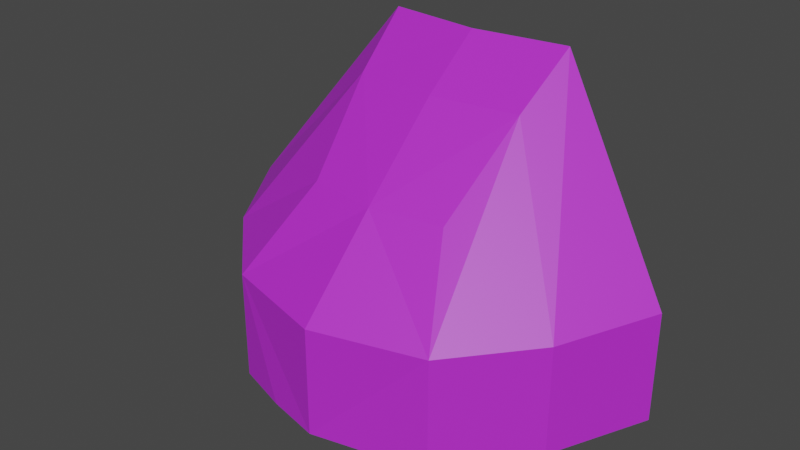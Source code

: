 # Source: Hood2.blend  (saved by Blender 2.90.8; exported with 4.5.12 LTS)
import bpy
from mathutils import Matrix  # noqa: F401  (used for matrix-valued properties, if any)

bpy.ops.wm.read_factory_settings(use_empty=True)
scene = bpy.context.scene
scene.name = 'Scene'

# ---- collections
col_collection = bpy.data.collections.new('Collection'); scene.collection.children.link(col_collection)

# ---- materials (node trees are filled in below, after node groups)
mat_purple_hood2 = bpy.data.materials.new('Purple_Hood2')
mat_purple_hood2.use_transparent_shadow = False

# ---- material node trees
mat_purple_hood2.use_nodes = True; mat_purple_hood2.node_tree.nodes.clear()
_N = mat_purple_hood2.node_tree.nodes; _L = mat_purple_hood2.node_tree.links
n0 = _N.new('ShaderNodeBsdfPrincipled'); n0.name = 'Principled BSDF'; n0.location = (10, 300)
n0.distribution = 'GGX'
n0.subsurface_method = 'BURLEY'
n0.inputs[0].default_value = (0.5149, 0.02732, 0.7231, 1.0)
n0.inputs[3].default_value = 1.45
n0.inputs[27].default_value = (0.0, 0.0, 0.0, 1.0)
n0.inputs[28].default_value = 1.0
n1 = _N.new('ShaderNodeOutputMaterial'); n1.name = 'Material Output'; n1.location = (300, 300)
_L.new(n0.outputs[0], n1.inputs[0])
n1.is_active_output = True

# ---- world
world_world = bpy.data.worlds.new('World'); scene.world = world_world
world_world.use_nodes = True; world_world.node_tree.nodes.clear()
_N = world_world.node_tree.nodes; _L = world_world.node_tree.links
n0 = _N.new('ShaderNodeOutputWorld'); n0.name = 'World Output'; n0.location = (300, 300)
n1 = _N.new('ShaderNodeBackground'); n1.name = 'Background'; n1.location = (10, 300)
n1.inputs[0].default_value = (0.05088, 0.05088, 0.05088, 1.0)
_L.new(n1.outputs[0], n0.inputs[0])
n0.is_active_output = True
world_world.color = (0.05088, 0.05088, 0.05088)
world_world.use_sun_shadow = False
world_world.sun_shadow_jitter_overblur = 0.0

# ---- meshes
me_cylinder_010 = bpy.data.meshes.new('Cylinder.010')
me_cylinder_010.from_pydata([(-1.64, -1.342, -1.964), (-1.64, -1.342, -0.3248), (-2.734, -0.2858, -1.843), (-2.734, -0.2858, -0.2037), (-3.482, 1.014, -1.685), (-3.482, 1.014, -0.04572), (-1.433, 1.774, 2.801), (-0.8198, -1.609, -1.964), (-1.483, -1.079, -1.964), (-1.48, -1.08, -0.3248), (-2.494, -0.09505, -1.843), (-2.49, -0.09906, -0.2037), (-3.216, 1.167, -1.685), (-3.216, 1.167, -0.04572), (-1.395, 1.969, 2.567), (-0.001485, 1.793, 2.567), (-0.725, -1.317, -1.964), (-1.48, -1.08, -0.3248), (0.001478, 1.793, 2.567), (1.64, -1.342, -1.964), (1.64, -1.342, -0.3248), (2.734, -0.2858, -1.843), (2.734, -0.2858, -0.2037), (3.482, 1.014, -1.685), (3.482, 1.014, -0.04572), (1.433, 1.774, 2.801), (0.8198, -1.609, -1.964), (-3.353e-06, -1.506, -1.964), (-3.353e-06, -1.52, -0.4275), (1.483, -1.079, -1.964), (1.48, -1.08, -0.3248), (2.494, -0.09505, -1.843), (2.49, -0.09906, -0.2037), (3.216, 1.167, -1.685), (3.216, 1.167, -0.04572), (1.395, 1.969, 2.567), (0.725, -1.317, -1.964), (1.48, -1.08, -0.3248), (-3.353e-06, -1.797, -1.964), (-3.353e-06, -1.797, -0.3248), (-3.353e-06, 1.599, 2.801), (-1.085, -0.3702, 0.9196), (-3.353e-06, -0.5531, 0.9196), (-1.025, -0.1373, 0.7471), (0.0001785, -0.3205, 0.7421), (1.085, -0.3702, 0.9196), (1.025, -0.1373, 0.7471), (-3.353e-06, 0.6904, 2.099), (-1.316, 0.8684, 2.099), (-0.0007441, 0.8919, 1.872), (-1.275, 1.068, 1.87), (1.316, 0.8684, 2.099), (1.275, 1.068, 1.87), (0.0007374, 0.8919, 1.872)], [], [(7, 1, 0), (0, 1, 3, 2), (2, 3, 5, 4), (48, 47, 40, 6), (38, 39, 1, 7), (16, 8, 9, 17), (8, 10, 11, 9), (10, 12, 13, 11), (50, 14, 15, 49), (27, 16, 17, 28), (7, 0, 8, 16), (0, 2, 10, 8), (50, 43, 9, 11), (2, 4, 12, 10), (14, 50, 11, 13), (4, 5, 13, 12), (51, 47, 42, 45), (6, 40, 15, 14), (38, 7, 16, 27), (6, 14, 13, 5), (26, 19, 20), (19, 21, 22, 20), (21, 23, 24, 22), (51, 25, 40, 47), (38, 26, 20, 39), (36, 37, 30, 29), (29, 30, 32, 31), (31, 32, 34, 33), (52, 53, 18, 35), (27, 28, 37, 36), (26, 36, 29, 19), (39, 28, 27, 38), (19, 29, 31, 21), (21, 31, 33, 23), (23, 33, 34, 24), (25, 35, 18, 40), (38, 27, 36, 26), (20, 45, 42, 39), (37, 28, 44, 46), (17, 43, 44, 28), (1, 39, 42, 41), (35, 25, 24, 34), (52, 35, 34, 32), (46, 52, 32, 30), (42, 47, 48, 41), (52, 46, 44, 53), (50, 53, 44, 43), (51, 45, 20, 22), (25, 51, 22, 24), (41, 48, 3, 1), (48, 6, 5, 3)])
_uv = me_cylinder_010.uv_layers.new(name='UVMap')
_uv.uv.foreach_set('vector', [0.95, 0.5, 0.9, 1.0, 0.9, 0.5, 0.9, 0.5, 0.9, 1.0, 0.8269, 1.0, 0.8269, 0.5, 0.8269, 0.5, 0.8269, 1.0, 0.7632, 1.0, 0.7632, 0.5, 0.952, 1.0, 1.0, 1.0, 1.0, 1.0, 0.9524, 1.0, 1.0, 0.5, 1.0, 1.0, 0.95, 1.0, 0.95, 0.5, 0.95, 0.5, 0.9, 0.5, 0.9, 1.0, 0.95, 1.0, 0.9, 0.5, 0.8269, 0.5, 0.8269, 1.0, 0.9, 1.0, 0.8269, 0.5, 0.7632, 0.5, 0.7632, 1.0, 0.8269, 1.0, 0.952, 1.0, 0.9524, 1.0, 1.0, 1.0, 1.0, 1.0, 1.0, 0.5, 0.95, 0.5, 0.95, 1.0, 1.0, 1.0, 0.95, 0.5, 0.9, 0.5, 0.9, 0.5, 0.95, 0.5, 0.9, 0.5, 0.8269, 0.5, 0.8269, 0.5, 0.9, 0.5, 0.952, 1.0, 0.951, 1.0, 0.9, 1.0, 0.8269, 1.0, 0.8269, 0.5, 0.7632, 0.5, 0.7632, 0.5, 0.8269, 0.5, 0.9524, 1.0, 0.952, 1.0, 0.8269, 1.0, 0.7632, 1.0, 0.7632, 0.5, 0.7632, 1.0, 0.7632, 1.0, 0.7632, 0.5, 0.952, 1.0, 1.0, 1.0, 1.0, 1.0, 0.951, 1.0, 0.9524, 1.0, 1.0, 1.0, 1.0, 1.0, 0.9524, 1.0, 1.0, 0.5, 0.95, 0.5, 0.95, 0.5, 1.0, 0.5, 0.9524, 1.0, 0.9524, 1.0, 0.7632, 1.0, 0.7632, 1.0, 0.95, 0.5, 0.9, 0.5, 0.95, 1.0, 0.9, 0.5, 0.8269, 0.5, 0.8269, 1.0, 0.9, 1.0, 0.8269, 0.5, 0.7632, 0.5, 0.7632, 1.0, 0.8269, 1.0, 0.952, 1.0, 0.9524, 1.0, 1.0, 1.0, 1.0, 1.0, 1.0, 0.5, 0.95, 0.5, 0.95, 1.0, 1.0, 1.0, 0.95, 0.5, 0.95, 1.0, 0.9, 1.0, 0.9, 0.5, 0.9, 0.5, 0.9, 1.0, 0.8269, 1.0, 0.8269, 0.5, 0.8269, 0.5, 0.8269, 1.0, 0.7632, 1.0, 0.7632, 0.5, 0.952, 1.0, 1.0, 1.0, 1.0, 1.0, 0.9524, 1.0, 1.0, 0.5, 1.0, 1.0, 0.95, 1.0, 0.95, 0.5, 0.95, 0.5, 0.95, 0.5, 0.9, 0.5, 0.9, 0.5, 1.0, 1.0, 1.0, 1.0, 1.0, 0.5, 1.0, 0.5, 0.9, 0.5, 0.9, 0.5, 0.8269, 0.5, 0.8269, 0.5, 0.8269, 0.5, 0.8269, 0.5, 0.7632, 0.5, 0.7632, 0.5, 0.7632, 0.5, 0.7632, 0.5, 0.7632, 1.0, 0.7632, 1.0, 0.9524, 1.0, 0.9524, 1.0, 1.0, 1.0, 1.0, 1.0, 1.0, 0.5, 1.0, 0.5, 0.95, 0.5, 0.95, 0.5, 0.95, 1.0, 0.951, 1.0, 1.0, 1.0, 1.0, 1.0, 0.95, 1.0, 1.0, 1.0, 1.0, 1.0, 0.951, 1.0, 0.95, 1.0, 0.951, 1.0, 1.0, 1.0, 1.0, 1.0, 0.95, 1.0, 1.0, 1.0, 1.0, 1.0, 0.951, 1.0, 0.9524, 1.0, 0.9524, 1.0, 0.7632, 1.0, 0.7632, 1.0, 0.952, 1.0, 0.9524, 1.0, 0.7632, 1.0, 0.8269, 1.0, 0.951, 1.0, 0.952, 1.0, 0.8269, 1.0, 0.9, 1.0, 1.0, 1.0, 1.0, 1.0, 0.952, 1.0, 0.951, 1.0, 0.952, 1.0, 0.951, 1.0, 1.0, 1.0, 1.0, 1.0, 0.952, 1.0, 1.0, 1.0, 1.0, 1.0, 0.951, 1.0, 0.952, 1.0, 0.951, 1.0, 0.9, 1.0, 0.8269, 1.0, 0.9524, 1.0, 0.952, 1.0, 0.8269, 1.0, 0.7632, 1.0, 0.951, 1.0, 0.952, 1.0, 0.8269, 1.0, 0.9, 1.0, 0.952, 1.0, 0.9524, 1.0, 0.7632, 1.0, 0.8269, 1.0])
me_cylinder_010.materials.append(mat_purple_hood2)
me_cylinder_010.use_remesh_fix_poles = True
me_cylinder_010.use_remesh_preserve_attributes = False
me_cylinder_010.use_mirror_vertex_groups = False
me_cylinder_010.update()

# ---- objects
ob_hood2 = bpy.data.objects.new('Hood2', me_cylinder_010)

# ---- transforms, parenting, visibility, modifiers, constraints
ob_hood2.location = (0.0, 0.0, 0.0)
ob_hood2.lineart.crease_threshold = 0.0

# ---- collection membership
col_collection.objects.link(ob_hood2)

# ---- scene / render settings (as saved in the file)
scene.frame_start = 1; scene.frame_end = 250; scene.frame_set(1)
scene.render.engine = 'BLENDER_EEVEE_NEXT'
scene.cycles.use_denoising = False
scene.cycles.samples = 128
scene.cycles.sampling_pattern = 'TABULATED_SOBOL'
scene.cycles.use_adaptive_sampling = False
scene.cycles.use_light_tree = False
scene.view_settings.view_transform = 'Filmic'
bpy.context.view_layer.update()

# ---- added for rendering (the .blend has no active camera and no usable light): camera, sun
cam_auto = bpy.data.cameras.new('AutoCamera')
cam_auto.lens = 50.0
cam_auto.sensor_width = 36.0
cam_auto.clip_end = 1000.0
ob_auto_camera = bpy.data.objects.new('AutoCamera', cam_auto)
scene.collection.objects.link(ob_auto_camera)
ob_auto_camera.location = (8.54965, -10.1739, 7.2584)
ob_auto_camera.rotation_euler = (1.09748, -7.21219e-08, 0.694738)
scene.camera = ob_auto_camera
light_auto_sun = bpy.data.lights.new('AutoSun', 'SUN')
light_auto_sun.energy = 3.0
light_auto_sun.angle = 0.0523599
ob_auto_sun = bpy.data.objects.new('AutoSun', light_auto_sun)
scene.collection.objects.link(ob_auto_sun)
ob_auto_sun.rotation_euler = (0.872665, 0.174533, 0.523599)
bpy.context.view_layer.update()

